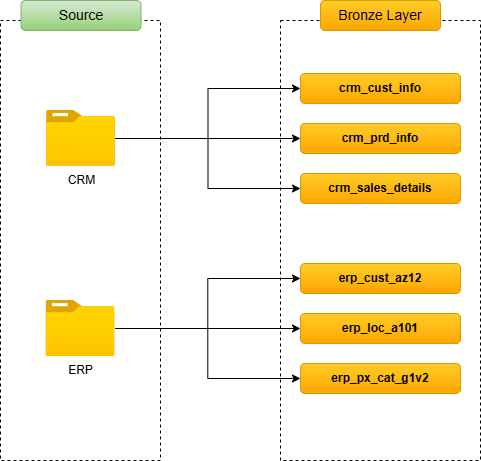

The diagram above was exported from draw.io. Its source (the exported page's mxGraphModel, read from the mxfile embedded in the PNG):
<mxGraphModel dx="1042" dy="674" grid="1" gridSize="10" guides="1" tooltips="1" connect="1" arrows="1" fold="1" page="1" pageScale="1" pageWidth="1920" pageHeight="1200" math="0" shadow="0">
  <root>
    <mxCell id="0" />
    <mxCell id="1" parent="0" />
    <mxCell id="hdXpLTq4lENtA1Dy-0uy-1" parent="1" style="rounded=0;whiteSpace=wrap;html=1;dashed=1;fillColor=none;" value="" vertex="1">
      <mxGeometry height="440" width="160" x="80" y="160" as="geometry" />
    </mxCell>
    <mxCell id="hdXpLTq4lENtA1Dy-0uy-2" parent="1" style="rounded=0;whiteSpace=wrap;html=1;dashed=1;fillColor=none;" value="" vertex="1">
      <mxGeometry height="440" width="200" x="360" y="160" as="geometry" />
    </mxCell>
    <mxCell id="hdXpLTq4lENtA1Dy-0uy-14" edge="1" parent="1" source="hdXpLTq4lENtA1Dy-0uy-3" style="edgeStyle=orthogonalEdgeStyle;rounded=0;orthogonalLoop=1;jettySize=auto;html=1;entryX=0;entryY=0.5;entryDx=0;entryDy=0;" target="hdXpLTq4lENtA1Dy-0uy-8">
      <mxGeometry relative="1" as="geometry" />
    </mxCell>
    <mxCell id="hdXpLTq4lENtA1Dy-0uy-15" edge="1" parent="1" source="hdXpLTq4lENtA1Dy-0uy-3" style="edgeStyle=orthogonalEdgeStyle;rounded=0;orthogonalLoop=1;jettySize=auto;html=1;" target="hdXpLTq4lENtA1Dy-0uy-9">
      <mxGeometry relative="1" as="geometry" />
    </mxCell>
    <mxCell id="hdXpLTq4lENtA1Dy-0uy-16" edge="1" parent="1" source="hdXpLTq4lENtA1Dy-0uy-3" style="edgeStyle=orthogonalEdgeStyle;rounded=0;orthogonalLoop=1;jettySize=auto;html=1;entryX=0;entryY=0.5;entryDx=0;entryDy=0;" target="hdXpLTq4lENtA1Dy-0uy-10">
      <mxGeometry relative="1" as="geometry" />
    </mxCell>
    <mxCell id="hdXpLTq4lENtA1Dy-0uy-3" parent="1" style="image;aspect=fixed;html=1;points=[];align=center;fontSize=12;image=img/lib/azure2/general/Folder_Blank.svg;" value="CRM" vertex="1">
      <mxGeometry height="56.00000000000001" width="69" x="126" y="250" as="geometry" />
    </mxCell>
    <mxCell id="hdXpLTq4lENtA1Dy-0uy-17" edge="1" parent="1" source="hdXpLTq4lENtA1Dy-0uy-5" style="edgeStyle=orthogonalEdgeStyle;rounded=0;orthogonalLoop=1;jettySize=auto;html=1;entryX=0;entryY=0.5;entryDx=0;entryDy=0;" target="hdXpLTq4lENtA1Dy-0uy-11">
      <mxGeometry relative="1" as="geometry" />
    </mxCell>
    <mxCell id="hdXpLTq4lENtA1Dy-0uy-18" edge="1" parent="1" source="hdXpLTq4lENtA1Dy-0uy-5" style="edgeStyle=orthogonalEdgeStyle;rounded=0;orthogonalLoop=1;jettySize=auto;html=1;" target="hdXpLTq4lENtA1Dy-0uy-12">
      <mxGeometry relative="1" as="geometry" />
    </mxCell>
    <mxCell id="hdXpLTq4lENtA1Dy-0uy-19" edge="1" parent="1" source="hdXpLTq4lENtA1Dy-0uy-5" style="edgeStyle=orthogonalEdgeStyle;rounded=0;orthogonalLoop=1;jettySize=auto;html=1;entryX=0;entryY=0.5;entryDx=0;entryDy=0;" target="hdXpLTq4lENtA1Dy-0uy-13">
      <mxGeometry relative="1" as="geometry" />
    </mxCell>
    <mxCell id="hdXpLTq4lENtA1Dy-0uy-5" parent="1" style="image;aspect=fixed;html=1;points=[];align=center;fontSize=12;image=img/lib/azure2/general/Folder_Blank.svg;" value="ERP" vertex="1">
      <mxGeometry height="56.00000000000001" width="69" x="125.5" y="440" as="geometry" />
    </mxCell>
    <mxCell id="hdXpLTq4lENtA1Dy-0uy-6" parent="1" style="rounded=1;whiteSpace=wrap;html=1;fillColor=#d5e8d4;strokeColor=#82b366;gradientColor=#97d077;" value="&lt;font style=&quot;font-size: 14px;&quot;&gt;Source&lt;/font&gt;" vertex="1">
      <mxGeometry height="30" width="120" x="100.5" y="140" as="geometry" />
    </mxCell>
    <mxCell id="hdXpLTq4lENtA1Dy-0uy-7" parent="1" style="rounded=1;whiteSpace=wrap;html=1;fillColor=#ffcd28;strokeColor=#d79b00;gradientColor=#ffa500;" value="&lt;font style=&quot;font-size: 14px;&quot;&gt;Bronze Layer&lt;/font&gt;" vertex="1">
      <mxGeometry height="30" width="120" x="400" y="140" as="geometry" />
    </mxCell>
    <mxCell id="hdXpLTq4lENtA1Dy-0uy-8" parent="1" style="rounded=1;whiteSpace=wrap;html=1;fillColor=#ffcd28;gradientColor=#ffa500;strokeColor=#d79b00;" value="&lt;span style=&quot;text-align: left;&quot;&gt;&lt;b&gt;crm_cust_info&lt;/b&gt;&lt;/span&gt;" vertex="1">
      <mxGeometry height="30" width="160" x="380" y="213" as="geometry" />
    </mxCell>
    <mxCell id="hdXpLTq4lENtA1Dy-0uy-9" parent="1" style="rounded=1;whiteSpace=wrap;html=1;fillColor=#ffcd28;gradientColor=#ffa500;strokeColor=#d79b00;" value="&lt;span style=&quot;text-align: left;&quot;&gt;&lt;b&gt;crm_prd_info&lt;/b&gt;&lt;/span&gt;" vertex="1">
      <mxGeometry height="30" width="160" x="380" y="263" as="geometry" />
    </mxCell>
    <mxCell id="hdXpLTq4lENtA1Dy-0uy-10" parent="1" style="rounded=1;whiteSpace=wrap;html=1;fillColor=#ffcd28;gradientColor=#ffa500;strokeColor=#d79b00;" value="&lt;span style=&quot;text-align: left;&quot;&gt;&lt;b&gt;crm_sales_details&lt;/b&gt;&lt;/span&gt;" vertex="1">
      <mxGeometry height="30" width="160" x="380" y="313" as="geometry" />
    </mxCell>
    <mxCell id="hdXpLTq4lENtA1Dy-0uy-11" parent="1" style="rounded=1;whiteSpace=wrap;html=1;fillColor=#ffcd28;gradientColor=#ffa500;strokeColor=#d79b00;" value="&lt;span style=&quot;text-align: left;&quot;&gt;&lt;b&gt;erp_cust_az12&lt;/b&gt;&lt;/span&gt;" vertex="1">
      <mxGeometry height="30" width="160" x="380" y="403" as="geometry" />
    </mxCell>
    <mxCell id="hdXpLTq4lENtA1Dy-0uy-12" parent="1" style="rounded=1;whiteSpace=wrap;html=1;fillColor=#ffcd28;gradientColor=#ffa500;strokeColor=#d79b00;" value="&lt;span style=&quot;text-align: left;&quot;&gt;&lt;b&gt;erp_loc_a101&lt;/b&gt;&lt;/span&gt;" vertex="1">
      <mxGeometry height="30" width="160" x="380" y="453" as="geometry" />
    </mxCell>
    <mxCell id="hdXpLTq4lENtA1Dy-0uy-13" parent="1" style="rounded=1;whiteSpace=wrap;html=1;fillColor=#ffcd28;gradientColor=#ffa500;strokeColor=#d79b00;" value="&lt;span style=&quot;text-align: left;&quot;&gt;&lt;b&gt;erp_px_cat_g1v2&lt;/b&gt;&lt;/span&gt;" vertex="1">
      <mxGeometry height="30" width="160" x="380" y="503" as="geometry" />
    </mxCell>
  </root>
</mxGraphModel>